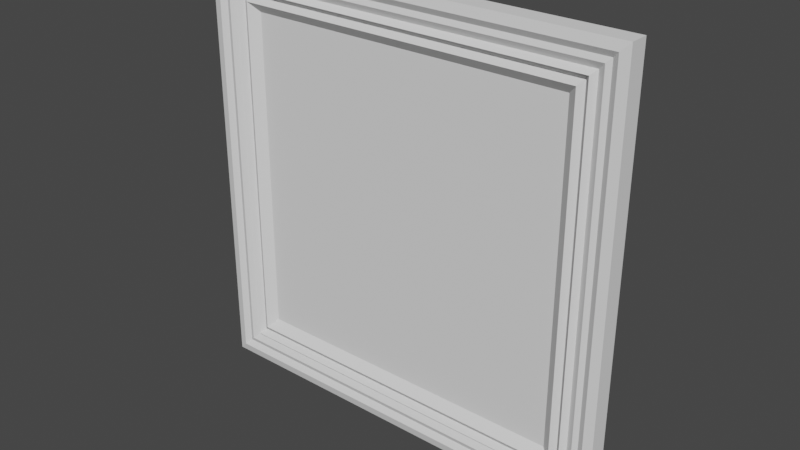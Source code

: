# Source: cuadro.blend  (saved by Blender 3.3.6; exported with 4.5.12 LTS)
import bpy
from mathutils import Matrix  # noqa: F401  (used for matrix-valued properties, if any)

bpy.ops.wm.read_factory_settings(use_empty=True)
scene = bpy.context.scene
scene.name = 'Scene'

# ---- collections
col_collection = bpy.data.collections.new('Collection'); scene.collection.children.link(col_collection)

# ---- world
world_world = bpy.data.worlds.new('World'); scene.world = world_world
world_world.use_nodes = True; world_world.node_tree.nodes.clear()
_N = world_world.node_tree.nodes; _L = world_world.node_tree.links
n0 = _N.new('ShaderNodeOutputWorld'); n0.name = 'World Output'; n0.location = (300, 300)
n1 = _N.new('ShaderNodeBackground'); n1.name = 'Background'; n1.location = (10, 300)
n1.inputs[0].default_value = (0.05088, 0.05088, 0.05088, 1.0)
_L.new(n1.outputs[0], n0.inputs[0])
n0.is_active_output = True
world_world.color = (0.05088, 0.05088, 0.05088)
world_world.use_sun_shadow = False
world_world.sun_shadow_jitter_overblur = 0.0

# ---- meshes
me_cube_001 = bpy.data.meshes.new('Cube.001')
me_cube_001.from_pydata([(-0.8048, -1.0, -0.8048), (-0.8048, -1.0, 0.8048), (-1.0, 1.0, -1.0), (-1.0, 1.0, 1.0), (0.8048, -1.0, -0.8048), (0.8048, -1.0, 0.8048), (1.0, 1.0, -1.0), (1.0, 1.0, 1.0), (-1.0, -1.0, -1.0), (-1.0, -1.0, 1.0), (1.0, -1.0, 1.0), (1.0, -1.0, -1.0), (-0.76, -0.1798, -0.76), (-0.76, -0.1798, 0.76), (0.76, -0.1798, -0.76), (0.76, -0.1798, 0.76), (-0.8323, -0.6007, -0.8323), (-0.8323, -0.6007, 0.8323), (0.8323, -0.6007, 0.8323), (0.8323, -0.6007, -0.8323), (-0.8553, -1.168, 0.8553), (0.8553, -1.168, -0.8553), (-0.8553, -1.168, -0.8553), (0.8553, -1.168, 0.8553), (-0.8774, -0.6241, 0.8774), (0.8774, -0.6241, -0.8774), (-0.8774, -0.6241, -0.8774), (0.8774, -0.6241, 0.8774), (-0.9084, -1.034, 0.9084), (0.9084, -1.034, -0.9084), (-0.9084, -1.034, -0.9084), (0.9084, -1.034, 0.9084), (-0.9312, -0.8355, 0.9312), (0.9312, -0.8355, -0.9312), (-0.9312, -0.8355, -0.9312), (0.9312, -0.8355, 0.9312), (-0.9595, -1.224, 0.9595), (0.9595, -1.224, -0.9595), (-0.9595, -1.224, -0.9595), (0.9595, -1.224, 0.9595)], [], [(8, 9, 3, 2), (2, 3, 7, 6), (6, 7, 10, 11), (0, 4, 14, 12), (2, 6, 11, 8), (7, 3, 9, 10), (38, 36, 9, 8), (39, 37, 11, 10), (37, 38, 8, 11), (36, 39, 10, 9), (1, 0, 12, 13), (5, 1, 13, 15), (4, 5, 15, 14), (1, 5, 18, 17), (4, 0, 16, 19), (5, 4, 19, 18), (0, 1, 17, 16), (17, 18, 23, 20), (19, 16, 22, 21), (18, 19, 21, 23), (16, 17, 20, 22), (20, 23, 27, 24), (21, 22, 26, 25), (23, 21, 25, 27), (22, 20, 24, 26), (24, 27, 31, 28), (25, 26, 30, 29), (27, 25, 29, 31), (26, 24, 28, 30), (28, 31, 35, 32), (29, 30, 34, 33), (31, 29, 33, 35), (30, 28, 32, 34), (32, 35, 39, 36), (33, 34, 38, 37), (35, 33, 37, 39), (34, 32, 36, 38)])
_uv = me_cube_001.uv_layers.new(name='UVMap')
_uv.uv.foreach_set('vector', [0.375, 0.0, 0.625, 0.0, 0.625, 0.25, 0.375, 0.25, 0.375, 0.25, 0.625, 0.25, 0.625, 0.5, 0.375, 0.5, 0.375, 0.5, 0.625, 0.5, 0.625, 0.75, 0.375, 0.75, 0.3994, 0.9756, 0.3994, 0.7744, 0.3994, 0.7744, 0.3994, 0.9756, 0.125, 0.5, 0.375, 0.5, 0.375, 0.75, 0.125, 0.75, 0.625, 0.5, 0.875, 0.5, 0.875, 0.75, 0.625, 0.75, 0.3778, 0.9972, 0.6222, 0.9972, 0.625, 1.0, 0.375, 1.0, 0.6222, 0.7528, 0.3778, 0.7528, 0.375, 0.75, 0.625, 0.75, 0.3778, 0.7528, 0.3778, 0.9972, 0.375, 1.0, 0.375, 0.75, 0.6222, 0.9972, 0.6222, 0.7528, 0.625, 0.75, 0.625, 1.0, 0.6006, 0.9756, 0.3994, 0.9756, 0.3994, 0.9756, 0.6006, 0.9756, 0.6006, 0.7744, 0.6006, 0.9756, 0.6006, 0.9756, 0.6006, 0.7744, 0.3994, 0.7744, 0.6006, 0.7744, 0.6006, 0.7744, 0.3994, 0.7744, 0.6006, 0.9756, 0.6006, 0.7744, 0.6128, 0.7622, 0.6128, 0.9878, 0.3994, 0.7744, 0.3994, 0.9756, 0.3872, 0.9878, 0.3872, 0.7622, 0.6006, 0.7744, 0.3994, 0.7744, 0.3872, 0.7622, 0.6128, 0.7622, 0.3994, 0.9756, 0.6006, 0.9756, 0.6128, 0.9878, 0.3872, 0.9878, 0.6128, 0.9878, 0.6128, 0.7622, 0.6144, 0.7606, 0.6144, 0.9894, 0.3872, 0.7622, 0.3872, 0.9878, 0.3856, 0.9894, 0.3856, 0.7606, 0.6128, 0.7622, 0.3872, 0.7622, 0.3856, 0.7606, 0.6144, 0.7606, 0.3872, 0.9878, 0.6128, 0.9878, 0.6144, 0.9894, 0.3856, 0.9894, 0.6144, 0.9894, 0.6144, 0.7606, 0.6159, 0.7591, 0.6159, 0.9909, 0.3856, 0.7606, 0.3856, 0.9894, 0.3841, 0.9909, 0.3841, 0.7591, 0.6144, 0.7606, 0.3856, 0.7606, 0.3841, 0.7591, 0.6159, 0.7591, 0.3856, 0.9894, 0.6144, 0.9894, 0.6159, 0.9909, 0.3841, 0.9909, 0.6159, 0.9909, 0.6159, 0.7591, 0.6179, 0.7571, 0.6179, 0.9929, 0.3841, 0.7591, 0.3841, 0.9909, 0.3821, 0.9929, 0.3821, 0.7571, 0.6159, 0.7591, 0.3841, 0.7591, 0.3821, 0.7571, 0.6179, 0.7571, 0.3841, 0.9909, 0.6159, 0.9909, 0.6179, 0.9929, 0.3821, 0.9929, 0.6179, 0.9929, 0.6179, 0.7571, 0.6194, 0.7556, 0.6194, 0.9944, 0.3821, 0.7571, 0.3821, 0.9929, 0.3806, 0.9944, 0.3806, 0.7556, 0.6179, 0.7571, 0.3821, 0.7571, 0.3806, 0.7556, 0.6194, 0.7556, 0.3821, 0.9929, 0.6179, 0.9929, 0.6194, 0.9944, 0.3806, 0.9944, 0.6194, 0.9944, 0.6194, 0.7556, 0.6222, 0.7528, 0.6222, 0.9972, 0.3806, 0.7556, 0.3806, 0.9944, 0.3778, 0.9972, 0.3778, 0.7528, 0.6194, 0.7556, 0.3806, 0.7556, 0.3778, 0.7528, 0.6222, 0.7528, 0.3806, 0.9944, 0.6194, 0.9944, 0.6222, 0.9972, 0.3778, 0.9972])
me_cube_001.update()
me_cube_002 = bpy.data.meshes.new('Cube.002')
me_cube_002.from_pydata([(-0.76, -0.1798, -0.76), (-0.76, -0.1798, 0.76), (0.76, -0.1798, -0.76), (0.76, -0.1798, 0.76)], [], [(0, 2, 3, 1)])
_uv = me_cube_002.uv_layers.new(name='UVMap')
_uv.uv.foreach_set('vector', [0.9999, 9.998e-05, 0.9999, 0.9999, 9.998e-05, 0.9999, 0.0001004, 0.0001003])
me_cube_002.update()

# ---- objects
ob_cube = bpy.data.objects.new('Cube', me_cube_001)
ob_cube_001 = bpy.data.objects.new('Cube.001', me_cube_002)

# ---- transforms, parenting, visibility, modifiers, constraints
ob_cube.location = (0.0, 0.0, 0.0)
ob_cube.scale = (1.634, 0.07208, 1.634)
ob_cube_001.location = (0.0, 0.0, 0.0)
ob_cube_001.scale = (1.634, 0.07208, 1.634)

# ---- collection membership
col_collection.objects.link(ob_cube)
col_collection.objects.link(ob_cube_001)

# ---- scene / render settings (as saved in the file)
scene.frame_start = 1; scene.frame_end = 250; scene.frame_set(1)
scene.render.engine = 'BLENDER_EEVEE_NEXT'
scene.cycles.sampling_pattern = 'TABULATED_SOBOL'
scene.cycles.use_light_tree = False
scene.view_settings.view_transform = 'Filmic'
bpy.context.view_layer.update()

# ---- added for rendering (the .blend has no active camera and no usable light): camera, sun
cam_auto = bpy.data.cameras.new('AutoCamera')
cam_auto.lens = 50.0
cam_auto.sensor_width = 36.0
cam_auto.clip_end = 1000.0
ob_auto_camera = bpy.data.objects.new('AutoCamera', cam_auto)
scene.collection.objects.link(ob_auto_camera)
ob_auto_camera.location = (4.27929, -5.14321, 3.42343)
ob_auto_camera.rotation_euler = (1.09748, -7.21219e-08, 0.694738)
scene.camera = ob_auto_camera
light_auto_sun = bpy.data.lights.new('AutoSun', 'SUN')
light_auto_sun.energy = 3.0
light_auto_sun.angle = 0.0523599
ob_auto_sun = bpy.data.objects.new('AutoSun', light_auto_sun)
scene.collection.objects.link(ob_auto_sun)
ob_auto_sun.rotation_euler = (0.872665, 0.174533, 0.523599)
bpy.context.view_layer.update()
